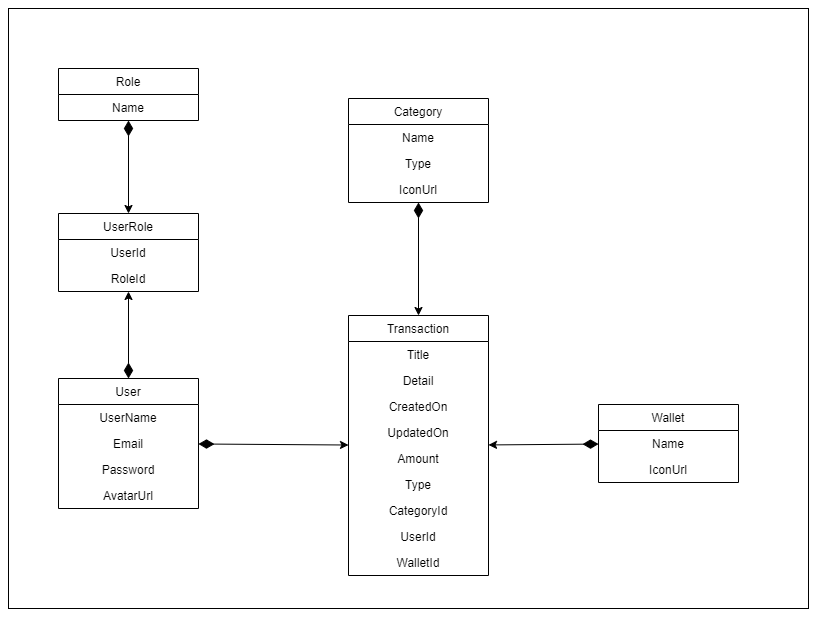

The diagram above was exported from draw.io. Its source (the exported page's mxGraphModel, read from the mxfile embedded in the PNG):
<mxGraphModel dx="1185" dy="662" grid="1" gridSize="10" guides="1" tooltips="1" connect="1" arrows="1" fold="1" page="1" pageScale="1" pageWidth="827" pageHeight="1169" math="0" shadow="0">
  <root>
    <mxCell id="WIyWlLk6GJQsqaUBKTNV-0" />
    <mxCell id="WIyWlLk6GJQsqaUBKTNV-1" parent="WIyWlLk6GJQsqaUBKTNV-0" />
    <mxCell id="ygnWIOF6gGX_C0xEZJWg-2" value="" style="rounded=0;whiteSpace=wrap;html=1;" vertex="1" parent="WIyWlLk6GJQsqaUBKTNV-1">
      <mxGeometry x="40" y="70" width="800" height="600" as="geometry" />
    </mxCell>
    <mxCell id="UoQPXNL5s5hu2CfFTHlq-0" value="User" style="swimlane;fontStyle=0;childLayout=stackLayout;horizontal=1;startSize=26;fillColor=none;horizontalStack=0;resizeParent=1;resizeParentMax=0;resizeLast=0;collapsible=1;marginBottom=0;" parent="WIyWlLk6GJQsqaUBKTNV-1" vertex="1">
      <mxGeometry x="90" y="440" width="140" height="130" as="geometry" />
    </mxCell>
    <mxCell id="UoQPXNL5s5hu2CfFTHlq-3" value="UserName" style="text;strokeColor=none;fillColor=none;align=center;verticalAlign=top;spacingLeft=4;spacingRight=4;overflow=hidden;rotatable=0;points=[[0,0.5],[1,0.5]];portConstraint=eastwest;" parent="UoQPXNL5s5hu2CfFTHlq-0" vertex="1">
      <mxGeometry y="26" width="140" height="26" as="geometry" />
    </mxCell>
    <mxCell id="UoQPXNL5s5hu2CfFTHlq-5" value="Email" style="text;strokeColor=none;fillColor=none;align=center;verticalAlign=top;spacingLeft=4;spacingRight=4;overflow=hidden;rotatable=0;points=[[0,0.5],[1,0.5]];portConstraint=eastwest;" parent="UoQPXNL5s5hu2CfFTHlq-0" vertex="1">
      <mxGeometry y="52" width="140" height="26" as="geometry" />
    </mxCell>
    <mxCell id="UoQPXNL5s5hu2CfFTHlq-6" value="Password" style="text;strokeColor=none;fillColor=none;align=center;verticalAlign=top;spacingLeft=4;spacingRight=4;overflow=hidden;rotatable=0;points=[[0,0.5],[1,0.5]];portConstraint=eastwest;" parent="UoQPXNL5s5hu2CfFTHlq-0" vertex="1">
      <mxGeometry y="78" width="140" height="26" as="geometry" />
    </mxCell>
    <mxCell id="UoQPXNL5s5hu2CfFTHlq-7" value="AvatarUrl" style="text;strokeColor=none;fillColor=none;align=center;verticalAlign=top;spacingLeft=4;spacingRight=4;overflow=hidden;rotatable=0;points=[[0,0.5],[1,0.5]];portConstraint=eastwest;" parent="UoQPXNL5s5hu2CfFTHlq-0" vertex="1">
      <mxGeometry y="104" width="140" height="26" as="geometry" />
    </mxCell>
    <mxCell id="UoQPXNL5s5hu2CfFTHlq-8" value="Role" style="swimlane;fontStyle=0;childLayout=stackLayout;horizontal=1;startSize=26;fillColor=none;horizontalStack=0;resizeParent=1;resizeParentMax=0;resizeLast=0;collapsible=1;marginBottom=0;align=center;" parent="WIyWlLk6GJQsqaUBKTNV-1" vertex="1">
      <mxGeometry x="90" y="130" width="140" height="52" as="geometry" />
    </mxCell>
    <mxCell id="UoQPXNL5s5hu2CfFTHlq-12" value="Name" style="text;strokeColor=none;fillColor=none;align=center;verticalAlign=top;spacingLeft=4;spacingRight=4;overflow=hidden;rotatable=0;points=[[0,0.5],[1,0.5]];portConstraint=eastwest;" parent="UoQPXNL5s5hu2CfFTHlq-8" vertex="1">
      <mxGeometry y="26" width="140" height="26" as="geometry" />
    </mxCell>
    <mxCell id="UoQPXNL5s5hu2CfFTHlq-14" value="Transaction" style="swimlane;fontStyle=0;childLayout=stackLayout;horizontal=1;startSize=26;fillColor=none;horizontalStack=0;resizeParent=1;resizeParentMax=0;resizeLast=0;collapsible=1;marginBottom=0;align=center;" parent="WIyWlLk6GJQsqaUBKTNV-1" vertex="1">
      <mxGeometry x="380" y="377" width="140" height="260" as="geometry" />
    </mxCell>
    <mxCell id="UoQPXNL5s5hu2CfFTHlq-15" value="Title" style="text;strokeColor=none;fillColor=none;align=center;verticalAlign=top;spacingLeft=4;spacingRight=4;overflow=hidden;rotatable=0;points=[[0,0.5],[1,0.5]];portConstraint=eastwest;" parent="UoQPXNL5s5hu2CfFTHlq-14" vertex="1">
      <mxGeometry y="26" width="140" height="26" as="geometry" />
    </mxCell>
    <mxCell id="UoQPXNL5s5hu2CfFTHlq-16" value="Detail" style="text;strokeColor=none;fillColor=none;align=center;verticalAlign=top;spacingLeft=4;spacingRight=4;overflow=hidden;rotatable=0;points=[[0,0.5],[1,0.5]];portConstraint=eastwest;" parent="UoQPXNL5s5hu2CfFTHlq-14" vertex="1">
      <mxGeometry y="52" width="140" height="26" as="geometry" />
    </mxCell>
    <mxCell id="UoQPXNL5s5hu2CfFTHlq-17" value="CreatedOn" style="text;strokeColor=none;fillColor=none;align=center;verticalAlign=top;spacingLeft=4;spacingRight=4;overflow=hidden;rotatable=0;points=[[0,0.5],[1,0.5]];portConstraint=eastwest;" parent="UoQPXNL5s5hu2CfFTHlq-14" vertex="1">
      <mxGeometry y="78" width="140" height="26" as="geometry" />
    </mxCell>
    <mxCell id="UoQPXNL5s5hu2CfFTHlq-18" value="UpdatedOn" style="text;strokeColor=none;fillColor=none;align=center;verticalAlign=top;spacingLeft=4;spacingRight=4;overflow=hidden;rotatable=0;points=[[0,0.5],[1,0.5]];portConstraint=eastwest;" parent="UoQPXNL5s5hu2CfFTHlq-14" vertex="1">
      <mxGeometry y="104" width="140" height="26" as="geometry" />
    </mxCell>
    <mxCell id="UoQPXNL5s5hu2CfFTHlq-19" value="Amount" style="text;strokeColor=none;fillColor=none;align=center;verticalAlign=top;spacingLeft=4;spacingRight=4;overflow=hidden;rotatable=0;points=[[0,0.5],[1,0.5]];portConstraint=eastwest;" parent="UoQPXNL5s5hu2CfFTHlq-14" vertex="1">
      <mxGeometry y="130" width="140" height="26" as="geometry" />
    </mxCell>
    <mxCell id="UoQPXNL5s5hu2CfFTHlq-42" value="Type" style="text;strokeColor=none;fillColor=none;align=center;verticalAlign=top;spacingLeft=4;spacingRight=4;overflow=hidden;rotatable=0;points=[[0,0.5],[1,0.5]];portConstraint=eastwest;" parent="UoQPXNL5s5hu2CfFTHlq-14" vertex="1">
      <mxGeometry y="156" width="140" height="26" as="geometry" />
    </mxCell>
    <mxCell id="UoQPXNL5s5hu2CfFTHlq-29" value="CategoryId" style="text;strokeColor=none;fillColor=none;align=center;verticalAlign=top;spacingLeft=4;spacingRight=4;overflow=hidden;rotatable=0;points=[[0,0.5],[1,0.5]];portConstraint=eastwest;" parent="UoQPXNL5s5hu2CfFTHlq-14" vertex="1">
      <mxGeometry y="182" width="140" height="26" as="geometry" />
    </mxCell>
    <mxCell id="UoQPXNL5s5hu2CfFTHlq-30" value="UserId" style="text;strokeColor=none;fillColor=none;align=center;verticalAlign=top;spacingLeft=4;spacingRight=4;overflow=hidden;rotatable=0;points=[[0,0.5],[1,0.5]];portConstraint=eastwest;" parent="UoQPXNL5s5hu2CfFTHlq-14" vertex="1">
      <mxGeometry y="208" width="140" height="26" as="geometry" />
    </mxCell>
    <mxCell id="UoQPXNL5s5hu2CfFTHlq-35" value="WalletId" style="text;strokeColor=none;fillColor=none;align=center;verticalAlign=top;spacingLeft=4;spacingRight=4;overflow=hidden;rotatable=0;points=[[0,0.5],[1,0.5]];portConstraint=eastwest;" parent="UoQPXNL5s5hu2CfFTHlq-14" vertex="1">
      <mxGeometry y="234" width="140" height="26" as="geometry" />
    </mxCell>
    <mxCell id="UoQPXNL5s5hu2CfFTHlq-20" value="Category" style="swimlane;fontStyle=0;childLayout=stackLayout;horizontal=1;startSize=26;fillColor=none;horizontalStack=0;resizeParent=1;resizeParentMax=0;resizeLast=0;collapsible=1;marginBottom=0;align=center;" parent="WIyWlLk6GJQsqaUBKTNV-1" vertex="1">
      <mxGeometry x="380" y="160" width="140" height="104" as="geometry" />
    </mxCell>
    <mxCell id="UoQPXNL5s5hu2CfFTHlq-21" value="Name" style="text;strokeColor=none;fillColor=none;align=center;verticalAlign=top;spacingLeft=4;spacingRight=4;overflow=hidden;rotatable=0;points=[[0,0.5],[1,0.5]];portConstraint=eastwest;" parent="UoQPXNL5s5hu2CfFTHlq-20" vertex="1">
      <mxGeometry y="26" width="140" height="26" as="geometry" />
    </mxCell>
    <mxCell id="ygnWIOF6gGX_C0xEZJWg-1" value="Type" style="text;strokeColor=none;fillColor=none;align=center;verticalAlign=top;spacingLeft=4;spacingRight=4;overflow=hidden;rotatable=0;points=[[0,0.5],[1,0.5]];portConstraint=eastwest;" vertex="1" parent="UoQPXNL5s5hu2CfFTHlq-20">
      <mxGeometry y="52" width="140" height="26" as="geometry" />
    </mxCell>
    <mxCell id="UoQPXNL5s5hu2CfFTHlq-22" value="IconUrl" style="text;strokeColor=none;fillColor=none;align=center;verticalAlign=top;spacingLeft=4;spacingRight=4;overflow=hidden;rotatable=0;points=[[0,0.5],[1,0.5]];portConstraint=eastwest;" parent="UoQPXNL5s5hu2CfFTHlq-20" vertex="1">
      <mxGeometry y="78" width="140" height="26" as="geometry" />
    </mxCell>
    <mxCell id="UoQPXNL5s5hu2CfFTHlq-27" value="" style="endArrow=diamondThin;endFill=1;endSize=13;html=1;startArrow=classic;startFill=1;" parent="WIyWlLk6GJQsqaUBKTNV-1" source="UoQPXNL5s5hu2CfFTHlq-14" target="UoQPXNL5s5hu2CfFTHlq-0" edge="1">
      <mxGeometry width="160" relative="1" as="geometry">
        <mxPoint x="280" y="540" as="sourcePoint" />
        <mxPoint x="310" y="540" as="targetPoint" />
        <Array as="points" />
      </mxGeometry>
    </mxCell>
    <mxCell id="UoQPXNL5s5hu2CfFTHlq-28" value="" style="endArrow=diamondThin;endFill=1;endSize=13;html=1;startArrow=classic;startFill=1;" parent="WIyWlLk6GJQsqaUBKTNV-1" source="UoQPXNL5s5hu2CfFTHlq-14" target="UoQPXNL5s5hu2CfFTHlq-20" edge="1">
      <mxGeometry width="160" relative="1" as="geometry">
        <mxPoint x="390" y="464.9999999999998" as="sourcePoint" />
        <mxPoint x="170" y="327.0000000000001" as="targetPoint" />
        <Array as="points" />
      </mxGeometry>
    </mxCell>
    <mxCell id="UoQPXNL5s5hu2CfFTHlq-31" value="Wallet" style="swimlane;fontStyle=0;childLayout=stackLayout;horizontal=1;startSize=26;fillColor=none;horizontalStack=0;resizeParent=1;resizeParentMax=0;resizeLast=0;collapsible=1;marginBottom=0;align=center;" parent="WIyWlLk6GJQsqaUBKTNV-1" vertex="1">
      <mxGeometry x="630" y="466" width="140" height="78" as="geometry" />
    </mxCell>
    <mxCell id="UoQPXNL5s5hu2CfFTHlq-32" value="Name" style="text;strokeColor=none;fillColor=none;align=center;verticalAlign=top;spacingLeft=4;spacingRight=4;overflow=hidden;rotatable=0;points=[[0,0.5],[1,0.5]];portConstraint=eastwest;" parent="UoQPXNL5s5hu2CfFTHlq-31" vertex="1">
      <mxGeometry y="26" width="140" height="26" as="geometry" />
    </mxCell>
    <mxCell id="UoQPXNL5s5hu2CfFTHlq-33" value="IconUrl" style="text;strokeColor=none;fillColor=none;align=center;verticalAlign=top;spacingLeft=4;spacingRight=4;overflow=hidden;rotatable=0;points=[[0,0.5],[1,0.5]];portConstraint=eastwest;" parent="UoQPXNL5s5hu2CfFTHlq-31" vertex="1">
      <mxGeometry y="52" width="140" height="26" as="geometry" />
    </mxCell>
    <mxCell id="UoQPXNL5s5hu2CfFTHlq-34" value="" style="endArrow=diamondThin;endFill=1;endSize=13;html=1;startArrow=classic;startFill=1;" parent="WIyWlLk6GJQsqaUBKTNV-1" source="UoQPXNL5s5hu2CfFTHlq-14" target="UoQPXNL5s5hu2CfFTHlq-31" edge="1">
      <mxGeometry width="160" relative="1" as="geometry">
        <mxPoint x="460" y="387" as="sourcePoint" />
        <mxPoint x="460" y="284.9999999999999" as="targetPoint" />
        <Array as="points" />
      </mxGeometry>
    </mxCell>
    <mxCell id="UoQPXNL5s5hu2CfFTHlq-36" value="UserRole" style="swimlane;fontStyle=0;childLayout=stackLayout;horizontal=1;startSize=26;fillColor=none;horizontalStack=0;resizeParent=1;resizeParentMax=0;resizeLast=0;collapsible=1;marginBottom=0;align=center;" parent="WIyWlLk6GJQsqaUBKTNV-1" vertex="1">
      <mxGeometry x="90" y="275" width="140" height="78" as="geometry" />
    </mxCell>
    <mxCell id="UoQPXNL5s5hu2CfFTHlq-37" value="UserId" style="text;strokeColor=none;fillColor=none;align=center;verticalAlign=top;spacingLeft=4;spacingRight=4;overflow=hidden;rotatable=0;points=[[0,0.5],[1,0.5]];portConstraint=eastwest;" parent="UoQPXNL5s5hu2CfFTHlq-36" vertex="1">
      <mxGeometry y="26" width="140" height="26" as="geometry" />
    </mxCell>
    <mxCell id="UoQPXNL5s5hu2CfFTHlq-38" value="RoleId" style="text;strokeColor=none;fillColor=none;align=center;verticalAlign=top;spacingLeft=4;spacingRight=4;overflow=hidden;rotatable=0;points=[[0,0.5],[1,0.5]];portConstraint=eastwest;" parent="UoQPXNL5s5hu2CfFTHlq-36" vertex="1">
      <mxGeometry y="52" width="140" height="26" as="geometry" />
    </mxCell>
    <mxCell id="UoQPXNL5s5hu2CfFTHlq-39" value="" style="endArrow=diamondThin;endFill=1;endSize=13;html=1;startArrow=classic;startFill=1;" parent="WIyWlLk6GJQsqaUBKTNV-1" source="UoQPXNL5s5hu2CfFTHlq-36" target="UoQPXNL5s5hu2CfFTHlq-0" edge="1">
      <mxGeometry width="160" relative="1" as="geometry">
        <mxPoint x="390" y="504" as="sourcePoint" />
        <mxPoint x="240" y="504" as="targetPoint" />
        <Array as="points" />
      </mxGeometry>
    </mxCell>
    <mxCell id="UoQPXNL5s5hu2CfFTHlq-40" value="" style="endArrow=diamondThin;endFill=1;endSize=13;html=1;startArrow=classic;startFill=1;" parent="WIyWlLk6GJQsqaUBKTNV-1" source="UoQPXNL5s5hu2CfFTHlq-36" target="UoQPXNL5s5hu2CfFTHlq-8" edge="1">
      <mxGeometry width="160" relative="1" as="geometry">
        <mxPoint x="400" y="514" as="sourcePoint" />
        <mxPoint x="250" y="514" as="targetPoint" />
        <Array as="points" />
      </mxGeometry>
    </mxCell>
  </root>
</mxGraphModel>